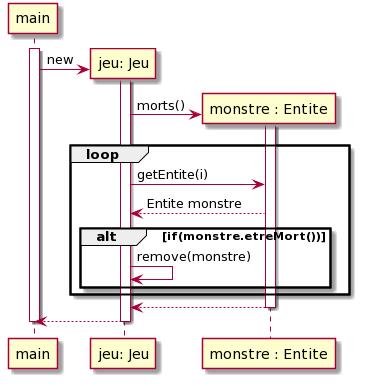

The diagram above was rendered by PlantUML. Its source (embedded in the PNG):
@startuml
create main
activate main

create "jeu: Jeu" as Jeu 

main -> Jeu : new 

activate Jeu

create "monstre : Entite" as Monstre

Jeu -> Monstre : morts()

activate Monstre

loop 
Jeu -> Monstre : getEntite(i)
Monstre --> Jeu : Entite monstre
alt if(monstre.etreMort())

    Jeu -> Jeu :remove(monstre)

end
end


Monstre --> Jeu

deactivate Monstre

Jeu --> main 

deactivate Jeu
deactivate main
@enduml